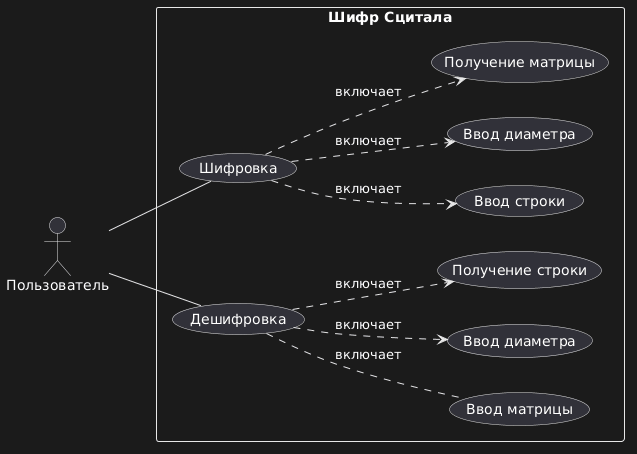

The diagram above was rendered by PlantUML. Its source (embedded in the PNG):
@startuml
left to right direction

:Пользователь: as act

rectangle "Шифр Сцитала" {

(Шифровка) as encrypt
(Ввод строки) as encr_str
(Ввод диаметра) as encr_diam
(Получение матрицы) as encr_res

(Дешифровка) as decrypt
(Ввод матрицы) as decr_str
(Ввод диаметра) as decr_diam
(Получение строки) as decr_res

act -- encrypt
encrypt ..> encr_str:включает
encrypt ..> encr_diam:включает
encrypt ..> encr_res:включает

act -- decrypt
decrypt .. decr_str:включает
decrypt ..> decr_diam:включает
decrypt ..> decr_res:включает

}
@enduml